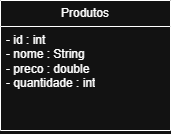

The diagram above was exported from draw.io. Its source (the exported page's mxGraphModel, read from the mxfile embedded in the PNG):
<mxGraphModel dx="1372" dy="822" grid="1" gridSize="10" guides="1" tooltips="1" connect="1" arrows="1" fold="1" page="1" pageScale="1" pageWidth="827" pageHeight="1169" math="0" shadow="0">
  <root>
    <mxCell id="0" />
    <mxCell id="1" parent="0" />
    <mxCell id="JnZs1dCNXpxhTuFahNyE-38" parent="1" style="swimlane;fontStyle=0;childLayout=stackLayout;horizontal=1;startSize=26;fillColor=none;horizontalStack=0;resizeParent=1;resizeParentMax=0;resizeLast=0;collapsible=1;marginBottom=0;whiteSpace=wrap;html=1;" value="Produtos" vertex="1">
      <mxGeometry height="130" width="170" x="320" y="440" as="geometry" />
    </mxCell>
    <mxCell id="JnZs1dCNXpxhTuFahNyE-39" parent="JnZs1dCNXpxhTuFahNyE-38" style="text;strokeColor=none;fillColor=none;align=left;verticalAlign=top;spacingLeft=4;spacingRight=4;overflow=hidden;rotatable=0;points=[[0,0.5],[1,0.5]];portConstraint=eastwest;whiteSpace=wrap;html=1;" value="- id : int&lt;br&gt;- nome : String&lt;br&gt;- preco : double&lt;br&gt;- quantidade : int" vertex="1">
      <mxGeometry height="104" width="170" y="26" as="geometry" />
    </mxCell>
  </root>
</mxGraphModel>